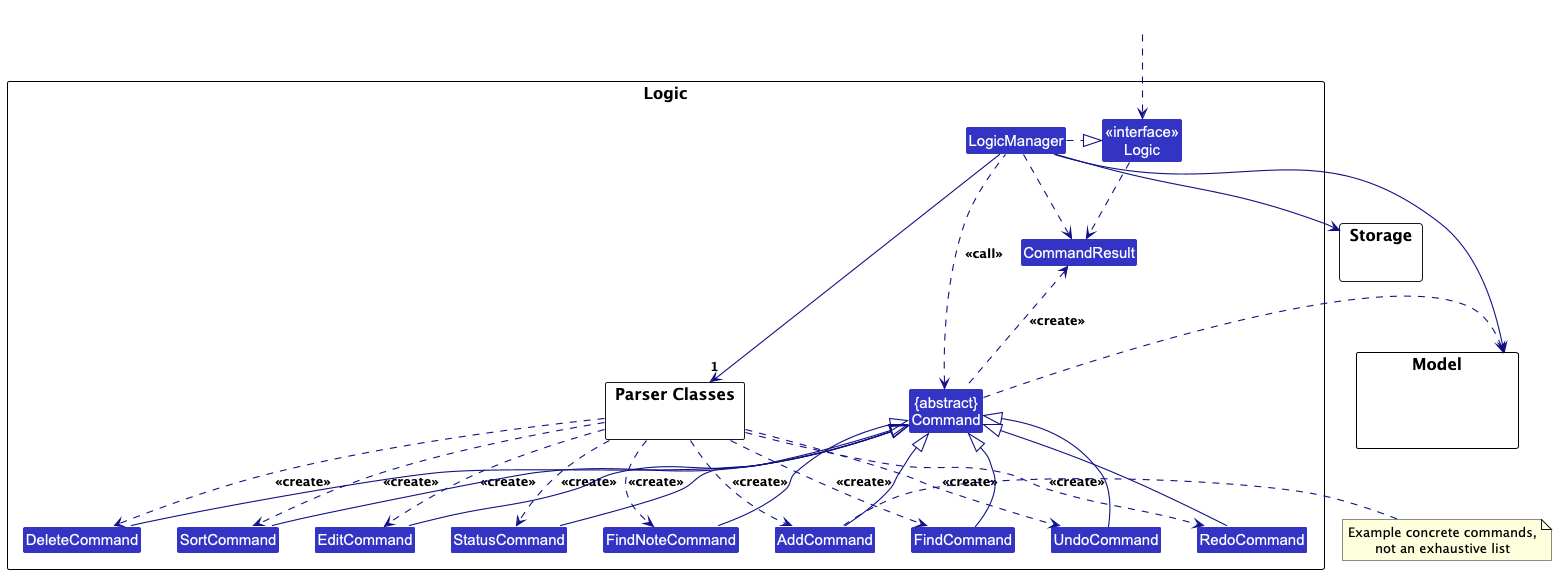

The diagram above was rendered by PlantUML. Its source (embedded in the PNG):
@startuml
!include style.puml
skinparam arrowThickness 1.1
skinparam arrowColor LOGIC_COLOR_T4
skinparam classBackgroundColor LOGIC_COLOR

package Logic as LogicPackage {

package "Parser Classes" as ParserClasses {
}

class AddCommand
class EditCommand
class DeleteCommand
class FindCommand
class FindNoteCommand
class StatusCommand
class SortCommand
class UndoCommand
class RedoCommand
class CommandResult
class "{abstract}\nCommand" as Command

class "<<interface>>\nLogic" as Logic
class LogicManager
}

package Model {
class HiddenModel #FFFFFF
}

package Storage {
}

class HiddenOutside #FFFFFF
HiddenOutside ..> Logic

LogicManager .right.|> Logic
LogicManager -right-> "1" ParserClasses

ParserClasses ..> AddCommand : <<create>>
ParserClasses ..> EditCommand : <<create>>
ParserClasses ..> DeleteCommand : <<create>>
ParserClasses ..> FindCommand : <<create>>
ParserClasses ..> FindNoteCommand : <<create>>
ParserClasses ..> StatusCommand : <<create>>
ParserClasses ..> SortCommand : <<create>>
ParserClasses ..> UndoCommand : <<create>>
ParserClasses ..> RedoCommand : <<create>>

AddCommand -up-|> Command
EditCommand -up-|> Command
DeleteCommand -up-|> Command
FindCommand -up-|> Command
FindNoteCommand -up-|> Command
StatusCommand -up-|> Command
SortCommand -up-|> Command
UndoCommand -up-|> Command
RedoCommand -up-|> Command

LogicManager .left.> Command : <<call>>

LogicManager --> Model
LogicManager --> Storage
Storage --[hidden] Model
Command .[hidden]up.> Storage
Command .right.> Model

note right of AddCommand: Example concrete commands,\nnot an exhaustive list

Logic ..> CommandResult
LogicManager .down.> CommandResult
Command .up.> CommandResult : <<create>>
@enduml